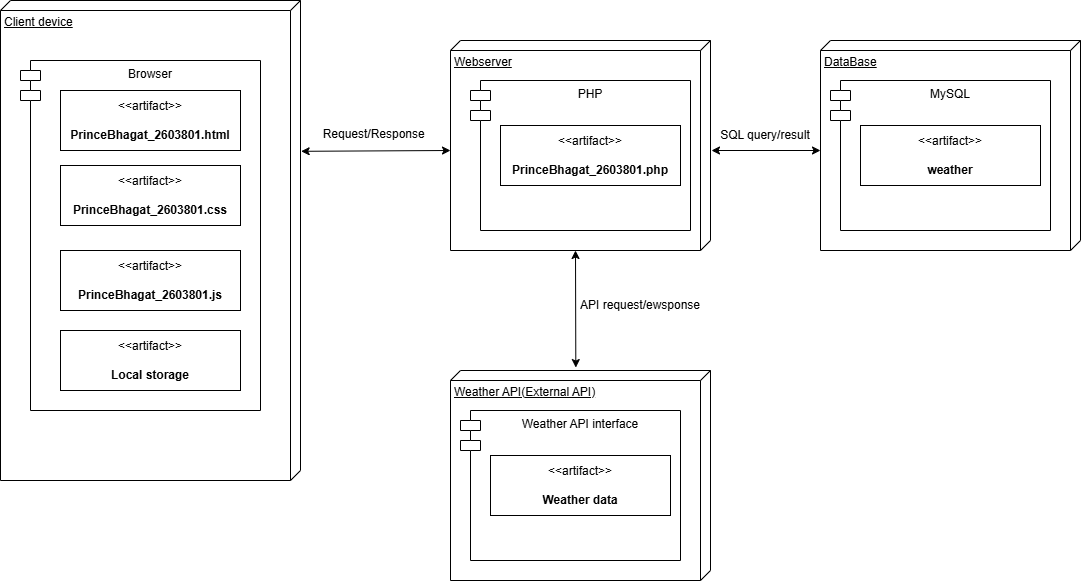

The diagram above was exported from draw.io. Its source (the exported page's mxGraphModel, read from the mxfile embedded in the PNG):
<mxGraphModel dx="1281" dy="574" grid="1" gridSize="10" guides="1" tooltips="1" connect="1" arrows="1" fold="1" page="1" pageScale="1" pageWidth="850" pageHeight="1100" math="0" shadow="0">
  <root>
    <mxCell id="0" />
    <mxCell id="1" parent="0" />
    <mxCell id="EPyY5PL9Y2TK7G_8DgTE-14" parent="1" style="verticalAlign=top;align=left;spacingTop=8;spacingLeft=2;spacingRight=12;shape=cube;size=10;direction=south;fontStyle=4;html=1;whiteSpace=wrap;movable=1;resizable=1;rotatable=1;deletable=1;editable=1;locked=0;connectable=1;" value="Client device" vertex="1">
      <mxGeometry height="480" width="300" x="70" y="80" as="geometry" />
    </mxCell>
    <mxCell id="EPyY5PL9Y2TK7G_8DgTE-18" parent="1" style="shape=module;align=left;spacingLeft=20;align=center;verticalAlign=top;whiteSpace=wrap;html=1;movable=1;resizable=1;rotatable=1;deletable=1;editable=1;locked=0;connectable=1;" value="Browser" vertex="1">
      <mxGeometry height="350" width="240" x="90" y="140" as="geometry" />
    </mxCell>
    <mxCell id="EPyY5PL9Y2TK7G_8DgTE-19" parent="1" style="html=1;align=center;verticalAlign=middle;dashed=0;whiteSpace=wrap;" value="&amp;lt;&amp;lt;artifact&amp;gt;&amp;gt;&lt;br&gt;&lt;br&gt;&lt;b&gt;PrinceBhagat_2603801.html&lt;/b&gt;" vertex="1">
      <mxGeometry height="60" width="180" x="130" y="170" as="geometry" />
    </mxCell>
    <mxCell id="EPyY5PL9Y2TK7G_8DgTE-20" parent="1" style="html=1;align=center;verticalAlign=middle;dashed=0;whiteSpace=wrap;" value="&amp;lt;&amp;lt;artifact&amp;gt;&amp;gt;&lt;br&gt;&lt;br&gt;&lt;b&gt;PrinceBhagat_2603801.css&lt;/b&gt;" vertex="1">
      <mxGeometry height="60" width="180" x="130" y="245" as="geometry" />
    </mxCell>
    <mxCell id="EPyY5PL9Y2TK7G_8DgTE-21" parent="1" style="html=1;align=center;verticalAlign=middle;dashed=0;whiteSpace=wrap;" value="&amp;lt;&amp;lt;artifact&amp;gt;&amp;gt;&lt;br&gt;&lt;br&gt;&lt;b&gt;PrinceBhagat_2603801.js&lt;/b&gt;" vertex="1">
      <mxGeometry height="60" width="180" x="130" y="330" as="geometry" />
    </mxCell>
    <mxCell id="EPyY5PL9Y2TK7G_8DgTE-22" parent="1" style="verticalAlign=top;align=left;spacingTop=8;spacingLeft=2;spacingRight=12;shape=cube;size=10;direction=south;fontStyle=4;html=1;whiteSpace=wrap;" value="Weather API(External API)" vertex="1">
      <mxGeometry height="210" width="260" x="520" y="450" as="geometry" />
    </mxCell>
    <mxCell id="EPyY5PL9Y2TK7G_8DgTE-23" parent="1" style="shape=module;align=left;spacingLeft=20;align=center;verticalAlign=top;whiteSpace=wrap;html=1;movable=1;resizable=1;rotatable=1;deletable=1;editable=1;locked=0;connectable=1;" value="Weather API interface" vertex="1">
      <mxGeometry height="150" width="220" x="530" y="490" as="geometry" />
    </mxCell>
    <mxCell id="EPyY5PL9Y2TK7G_8DgTE-25" parent="1" style="html=1;align=center;verticalAlign=middle;dashed=0;whiteSpace=wrap;" value="&amp;lt;&amp;lt;artifact&amp;gt;&amp;gt;&lt;br&gt;&lt;br&gt;&lt;b&gt;Weather data&lt;/b&gt;" vertex="1">
      <mxGeometry height="60" width="180" x="560" y="535" as="geometry" />
    </mxCell>
    <mxCell id="Z5jiFPfA5848eZodZKI3-1" parent="1" style="verticalAlign=top;align=left;spacingTop=8;spacingLeft=2;spacingRight=12;shape=cube;size=10;direction=south;fontStyle=4;html=1;whiteSpace=wrap;" value="Webserver" vertex="1">
      <mxGeometry height="210" width="260" x="520" y="120" as="geometry" />
    </mxCell>
    <mxCell id="Z5jiFPfA5848eZodZKI3-2" edge="1" parent="1" source="Z5jiFPfA5848eZodZKI3-3" style="endArrow=classic;startArrow=classic;html=1;rounded=0;entryX=0;entryY=0;entryDx=110;entryDy=260;entryPerimeter=0;exitX=0.091;exitY=1.06;exitDx=0;exitDy=0;exitPerimeter=0;" target="Z5jiFPfA5848eZodZKI3-1" value="">
      <mxGeometry height="50" relative="1" width="50" as="geometry">
        <mxPoint x="390" y="230" as="sourcePoint" />
        <mxPoint x="460" y="220" as="targetPoint" />
      </mxGeometry>
    </mxCell>
    <mxCell id="Z5jiFPfA5848eZodZKI3-3" parent="1" style="text;html=1;whiteSpace=wrap;strokeColor=none;fillColor=none;align=center;verticalAlign=middle;rounded=0;autosize=1;resizable=0;" value="&amp;nbsp; &amp;nbsp; &amp;nbsp; &amp;nbsp;Request/Response" vertex="1">
      <mxGeometry height="30" width="150" x="357" y="199" as="geometry" />
    </mxCell>
    <mxCell id="Z5jiFPfA5848eZodZKI3-6" parent="1" style="shape=module;align=left;spacingLeft=20;align=center;verticalAlign=top;whiteSpace=wrap;html=1;movable=1;resizable=1;rotatable=1;deletable=1;editable=1;locked=0;connectable=1;" value="PHP" vertex="1">
      <mxGeometry height="150" width="220" x="540" y="160" as="geometry" />
    </mxCell>
    <mxCell id="Z5jiFPfA5848eZodZKI3-7" parent="1" style="html=1;align=center;verticalAlign=middle;dashed=0;whiteSpace=wrap;" value="&amp;lt;&amp;lt;artifact&amp;gt;&amp;gt;&lt;br&gt;&lt;br&gt;&lt;b&gt;PrinceBhagat_2603801.php&lt;/b&gt;" vertex="1">
      <mxGeometry height="60" width="180" x="570" y="205" as="geometry" />
    </mxCell>
    <mxCell id="Z5jiFPfA5848eZodZKI3-8" parent="1" style="verticalAlign=top;align=left;spacingTop=8;spacingLeft=2;spacingRight=12;shape=cube;size=10;direction=south;fontStyle=4;html=1;whiteSpace=wrap;" value="DataBase" vertex="1">
      <mxGeometry height="210" width="260" x="890" y="120" as="geometry" />
    </mxCell>
    <mxCell id="Z5jiFPfA5848eZodZKI3-9" parent="1" style="shape=module;align=left;spacingLeft=20;align=center;verticalAlign=top;whiteSpace=wrap;html=1;movable=1;resizable=1;rotatable=1;deletable=1;editable=1;locked=0;connectable=1;" value="MySQL" vertex="1">
      <mxGeometry height="150" width="220" x="900" y="160" as="geometry" />
    </mxCell>
    <mxCell id="Z5jiFPfA5848eZodZKI3-10" parent="1" style="html=1;align=center;verticalAlign=middle;dashed=0;whiteSpace=wrap;" value="&amp;lt;&amp;lt;artifact&amp;gt;&amp;gt;&lt;br&gt;&lt;br&gt;&lt;b&gt;weather&lt;/b&gt;" vertex="1">
      <mxGeometry height="60" width="180" x="930" y="205" as="geometry" />
    </mxCell>
    <mxCell id="Z5jiFPfA5848eZodZKI3-11" edge="1" parent="1" style="endArrow=classic;startArrow=classic;html=1;rounded=0;entryX=0;entryY=0;entryDx=110;entryDy=260;entryPerimeter=0;" target="Z5jiFPfA5848eZodZKI3-8" value="">
      <mxGeometry height="50" relative="1" width="50" as="geometry">
        <mxPoint x="781" y="230" as="sourcePoint" />
        <mxPoint x="860" y="230" as="targetPoint" />
      </mxGeometry>
    </mxCell>
    <mxCell id="Z5jiFPfA5848eZodZKI3-12" parent="1" style="text;html=1;whiteSpace=wrap;strokeColor=none;fillColor=none;align=center;verticalAlign=middle;rounded=0;autosize=1;resizable=0;" value="SQL query/result" vertex="1">
      <mxGeometry height="30" width="110" x="780" y="200" as="geometry" />
    </mxCell>
    <mxCell id="Z5jiFPfA5848eZodZKI3-13" edge="1" parent="1" source="EPyY5PL9Y2TK7G_8DgTE-22" style="endArrow=classic;startArrow=classic;html=1;rounded=0;entryX=0;entryY=0;entryDx=210;entryDy=135;entryPerimeter=0;exitX=-0.014;exitY=0.518;exitDx=0;exitDy=0;exitPerimeter=0;" target="Z5jiFPfA5848eZodZKI3-1" value="">
      <mxGeometry height="50" relative="1" width="50" as="geometry">
        <mxPoint x="600" y="420" as="sourcePoint" />
        <mxPoint x="650" y="370" as="targetPoint" />
      </mxGeometry>
    </mxCell>
    <mxCell id="Z5jiFPfA5848eZodZKI3-14" parent="1" style="text;html=1;whiteSpace=wrap;strokeColor=none;fillColor=none;align=center;verticalAlign=middle;rounded=0;autosize=1;resizable=0;" value="API request/ewsponse" vertex="1">
      <mxGeometry height="30" width="140" x="640" y="370" as="geometry" />
    </mxCell>
    <mxCell id="TOd-sqyeLGe3NSHqHu4E-3" parent="1" style="html=1;align=center;verticalAlign=middle;dashed=0;whiteSpace=wrap;" value="&amp;lt;&amp;lt;artifact&amp;gt;&amp;gt;&lt;br&gt;&lt;br&gt;&lt;b&gt;Local storage&lt;/b&gt;" vertex="1">
      <mxGeometry height="60" width="180" x="130" y="410" as="geometry" />
    </mxCell>
  </root>
</mxGraphModel>